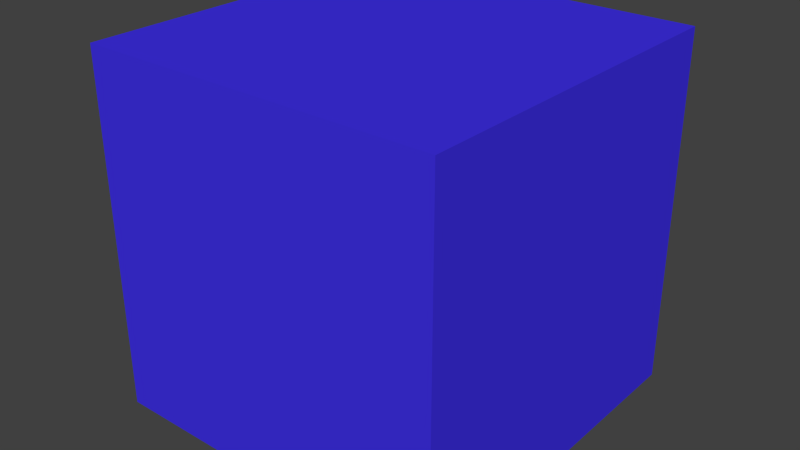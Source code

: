 # Source: Subjekt_Highlight_Hashtag.blend  (saved by Blender 2.70.5; exported with 4.5.12 LTS)
import bpy
from mathutils import Matrix  # noqa: F401  (used for matrix-valued properties, if any)

bpy.ops.wm.read_factory_settings(use_empty=True)
scene = bpy.context.scene
scene.name = 'Scene'

# ---- collections
col_collection_1 = bpy.data.collections.new('Collection 1'); scene.collection.children.link(col_collection_1)

# ---- materials (node trees are filled in below, after node groups)
mat_material_001 = bpy.data.materials.new('Material.001')
mat_material_001.alpha_threshold = 0.0
mat_material_001.use_transparent_shadow = False
mat_material_001.roughness = 0.5
mat_material_001.line_color = (0.0, 0.0, 0.0, 1.0)
mat_material = bpy.data.materials.new('Material')
mat_material.alpha_threshold = 0.0
mat_material.use_transparent_shadow = False
mat_material.diffuse_color = (0.05, 0.03, 0.8, 1.0)
mat_material.roughness = 0.5
mat_material.line_color = (0.0, 0.0, 0.0, 1.0)

# ---- material node trees

# ---- world
world_world = bpy.data.worlds.new('World'); scene.world = world_world
world_world.color = (0.05088, 0.05088, 0.05088)
world_world.use_sun_shadow = False
world_world.sun_shadow_jitter_overblur = 0.0
world_world.cycles.sampling_method = 'MANUAL'
world_world.cycles.sample_map_resolution = 256

# ---- meshes
me_plane = bpy.data.meshes.new('Plane')
me_plane.from_pydata([(-1.0, -1.0, 0.0), (1.0, -1.0, 0.0), (-1.0, 1.0, 0.0), (1.0, 1.0, 0.0)], [], [(0, 1, 3, 2)])
_uv = me_plane.uv_layers.new(name='UVMap')
_uv.uv.foreach_set('vector', [0.0001001, 9.998e-05, 0.9999, 0.0001, 0.9999, 0.9999, 9.998e-05, 0.9999])
me_plane.materials.append(mat_material_001)
me_plane.use_remesh_preserve_volume = False
me_plane.use_remesh_preserve_attributes = False
me_plane.use_mirror_vertex_groups = False
me_plane.update()
me_cube = bpy.data.meshes.new('Cube')
me_cube.from_pydata([(1.0, 1.0, -1.0), (1.0, -1.0, -1.0), (-1.0, -1.0, -1.0), (-1.0, 1.0, -1.0), (1.0, 1.0, 1.0), (1.0, -1.0, 1.0), (-1.0, -1.0, 1.0), (-1.0, 1.0, 1.0)], [], [(0, 1, 2, 3), (4, 7, 6, 5), (0, 4, 5, 1), (1, 5, 6, 2), (2, 6, 7, 3), (4, 0, 3, 7)])
me_cube.materials.append(mat_material)
me_cube.use_remesh_preserve_volume = False
me_cube.use_remesh_preserve_attributes = False
me_cube.use_mirror_vertex_groups = False
me_cube.update()

# ---- objects
ob_plane = bpy.data.objects.new('Plane', me_plane)
ob_cube = bpy.data.objects.new('Cube', me_cube)

# ---- transforms, parenting, visibility, modifiers, constraints
ob_plane.location = (-0.7408, 1.01, 0.7475)
ob_plane.rotation_euler = (-1.571, -0.0, 0.0)
ob_plane.scale = (0.15, 0.15, 0.15)
ob_plane.lineart.crease_threshold = 0.0
ob_cube.location = (0.0, 0.0, 0.0)
ob_cube.lock_rotations_4d = False
ob_cube.empty_display_type = 'ARROWS'
ob_cube.lineart.crease_threshold = 0.0

# ---- collection membership
col_collection_1.objects.link(ob_plane)
col_collection_1.objects.link(ob_cube)

# ---- scene / render settings (as saved in the file)
scene.frame_start = 1; scene.frame_end = 250; scene.frame_set(1)
scene.render.engine = 'BLENDER_EEVEE_NEXT'
scene.render.resolution_percentage = 50
scene.render.dither_intensity = 0.0
scene.cycles.use_denoising = False
scene.cycles.samples = 10
scene.cycles.sampling_pattern = 'TABULATED_SOBOL'
scene.cycles.light_sampling_threshold = 0.0
scene.cycles.use_adaptive_sampling = False
scene.cycles.use_light_tree = False
scene.cycles.blur_glossy = 0.0
scene.cycles.volume_bounces = 1
scene.cycles.pixel_filter_type = 'GAUSSIAN'
scene.cycles.sample_clamp_indirect = 0.0
scene.view_settings.view_transform = 'Standard'
bpy.context.view_layer.update()

# ---- added for rendering (the .blend has no active camera and no usable light): camera, sun
cam_auto = bpy.data.cameras.new('AutoCamera')
cam_auto.lens = 50.0
cam_auto.sensor_width = 36.0
cam_auto.clip_end = 1000.0
ob_auto_camera = bpy.data.objects.new('AutoCamera', cam_auto)
scene.collection.objects.link(ob_auto_camera)
ob_auto_camera.location = (3.21042, -3.84751, 2.56834)
ob_auto_camera.rotation_euler = (1.09748, -7.21219e-08, 0.694738)
scene.camera = ob_auto_camera
light_auto_sun = bpy.data.lights.new('AutoSun', 'SUN')
light_auto_sun.energy = 3.0
light_auto_sun.angle = 0.0523599
ob_auto_sun = bpy.data.objects.new('AutoSun', light_auto_sun)
scene.collection.objects.link(ob_auto_sun)
ob_auto_sun.rotation_euler = (0.872665, 0.174533, 0.523599)
bpy.context.view_layer.update()
